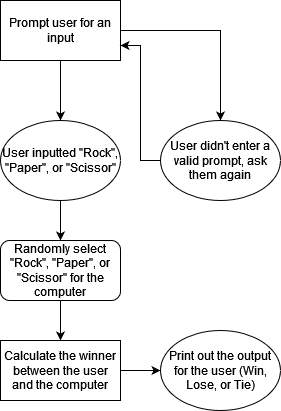

The diagram above was exported from draw.io. Its source (the exported page's mxGraphModel, read from the mxfile embedded in the PNG):
<mxGraphModel dx="545" dy="597" grid="1" gridSize="10" guides="1" tooltips="1" connect="1" arrows="1" fold="1" page="1" pageScale="1" pageWidth="850" pageHeight="1100" math="0" shadow="0">
  <root>
    <mxCell id="0" />
    <mxCell id="1" parent="0" />
    <mxCell id="IhnVgXeugCR_GJlkB-3m-7" style="edgeStyle=orthogonalEdgeStyle;rounded=0;orthogonalLoop=1;jettySize=auto;html=1;entryX=0.5;entryY=0;entryDx=0;entryDy=0;" edge="1" parent="1" source="IhnVgXeugCR_GJlkB-3m-2" target="IhnVgXeugCR_GJlkB-3m-3">
      <mxGeometry relative="1" as="geometry">
        <mxPoint x="180" y="170" as="targetPoint" />
      </mxGeometry>
    </mxCell>
    <mxCell id="IhnVgXeugCR_GJlkB-3m-8" style="edgeStyle=orthogonalEdgeStyle;rounded=0;orthogonalLoop=1;jettySize=auto;html=1;entryX=0.5;entryY=0;entryDx=0;entryDy=0;" edge="1" parent="1" source="IhnVgXeugCR_GJlkB-3m-2" target="IhnVgXeugCR_GJlkB-3m-6">
      <mxGeometry relative="1" as="geometry" />
    </mxCell>
    <mxCell id="IhnVgXeugCR_GJlkB-3m-2" value="Prompt user for an input" style="rounded=0;whiteSpace=wrap;html=1;" vertex="1" parent="1">
      <mxGeometry x="120" y="80" width="120" height="60" as="geometry" />
    </mxCell>
    <mxCell id="IhnVgXeugCR_GJlkB-3m-14" style="edgeStyle=orthogonalEdgeStyle;rounded=0;orthogonalLoop=1;jettySize=auto;html=1;entryX=0.5;entryY=0;entryDx=0;entryDy=0;" edge="1" parent="1" source="IhnVgXeugCR_GJlkB-3m-3" target="IhnVgXeugCR_GJlkB-3m-13">
      <mxGeometry relative="1" as="geometry" />
    </mxCell>
    <mxCell id="IhnVgXeugCR_GJlkB-3m-3" value="User inputted &quot;Rock&quot;, &quot;Paper&quot;, or &quot;Scissor&quot;" style="ellipse;whiteSpace=wrap;html=1;" vertex="1" parent="1">
      <mxGeometry x="120" y="200" width="120" height="80" as="geometry" />
    </mxCell>
    <mxCell id="IhnVgXeugCR_GJlkB-3m-9" style="edgeStyle=orthogonalEdgeStyle;rounded=0;orthogonalLoop=1;jettySize=auto;html=1;entryX=1;entryY=0.75;entryDx=0;entryDy=0;" edge="1" parent="1" source="IhnVgXeugCR_GJlkB-3m-6" target="IhnVgXeugCR_GJlkB-3m-2">
      <mxGeometry relative="1" as="geometry" />
    </mxCell>
    <mxCell id="IhnVgXeugCR_GJlkB-3m-6" value="User didn't enter a valid prompt, ask them again" style="ellipse;whiteSpace=wrap;html=1;" vertex="1" parent="1">
      <mxGeometry x="280" y="200" width="120" height="80" as="geometry" />
    </mxCell>
    <mxCell id="IhnVgXeugCR_GJlkB-3m-16" style="edgeStyle=orthogonalEdgeStyle;rounded=0;orthogonalLoop=1;jettySize=auto;html=1;entryX=0.5;entryY=0;entryDx=0;entryDy=0;" edge="1" parent="1" source="IhnVgXeugCR_GJlkB-3m-13" target="IhnVgXeugCR_GJlkB-3m-15">
      <mxGeometry relative="1" as="geometry" />
    </mxCell>
    <mxCell id="IhnVgXeugCR_GJlkB-3m-13" value="Randomly select &quot;Rock&quot;, &quot;Paper&quot;, or &quot;Scissor&quot; for the computer" style="rounded=1;whiteSpace=wrap;html=1;" vertex="1" parent="1">
      <mxGeometry x="120" y="320" width="120" height="60" as="geometry" />
    </mxCell>
    <mxCell id="IhnVgXeugCR_GJlkB-3m-18" style="edgeStyle=orthogonalEdgeStyle;rounded=0;orthogonalLoop=1;jettySize=auto;html=1;entryX=0;entryY=0.5;entryDx=0;entryDy=0;" edge="1" parent="1" source="IhnVgXeugCR_GJlkB-3m-15" target="IhnVgXeugCR_GJlkB-3m-17">
      <mxGeometry relative="1" as="geometry" />
    </mxCell>
    <mxCell id="IhnVgXeugCR_GJlkB-3m-15" value="Calculate the winner between the user and the computer" style="rounded=0;whiteSpace=wrap;html=1;" vertex="1" parent="1">
      <mxGeometry x="120" y="420" width="120" height="60" as="geometry" />
    </mxCell>
    <mxCell id="IhnVgXeugCR_GJlkB-3m-17" value="Print out the output for the user (Win, Lose, or Tie)" style="ellipse;whiteSpace=wrap;html=1;" vertex="1" parent="1">
      <mxGeometry x="280" y="410" width="120" height="80" as="geometry" />
    </mxCell>
  </root>
</mxGraphModel>